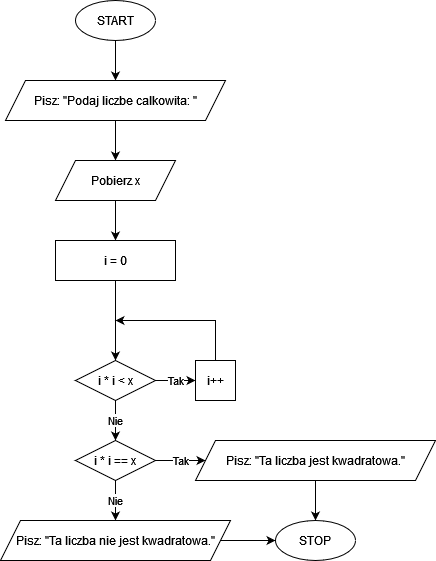

The diagram above was exported from draw.io. Its source (the exported page's mxGraphModel, read from the mxfile embedded in the PNG):
<mxGraphModel dx="2523" dy="885" grid="1" gridSize="10" guides="1" tooltips="1" connect="1" arrows="1" fold="1" page="1" pageScale="1" pageWidth="850" pageHeight="1100" math="0" shadow="0">
  <root>
    <mxCell id="0" />
    <mxCell id="1" parent="0" />
    <mxCell id="OhbzeJO_ag7VpiLG2ydu-3" value="" style="edgeStyle=orthogonalEdgeStyle;rounded=0;orthogonalLoop=1;jettySize=auto;html=1;" edge="1" parent="1" source="OhbzeJO_ag7VpiLG2ydu-1" target="OhbzeJO_ag7VpiLG2ydu-2">
      <mxGeometry relative="1" as="geometry" />
    </mxCell>
    <mxCell id="OhbzeJO_ag7VpiLG2ydu-1" value="START" style="ellipse;whiteSpace=wrap;html=1;" vertex="1" parent="1">
      <mxGeometry x="40" y="40" width="80" height="40" as="geometry" />
    </mxCell>
    <mxCell id="OhbzeJO_ag7VpiLG2ydu-5" value="" style="edgeStyle=orthogonalEdgeStyle;rounded=0;orthogonalLoop=1;jettySize=auto;html=1;" edge="1" parent="1" source="OhbzeJO_ag7VpiLG2ydu-2" target="OhbzeJO_ag7VpiLG2ydu-4">
      <mxGeometry relative="1" as="geometry" />
    </mxCell>
    <mxCell id="OhbzeJO_ag7VpiLG2ydu-2" value="Pisz: &quot;Podaj liczbe calkowita: &quot;" style="shape=parallelogram;perimeter=parallelogramPerimeter;whiteSpace=wrap;html=1;fixedSize=1;" vertex="1" parent="1">
      <mxGeometry x="-30" y="120" width="220" height="40" as="geometry" />
    </mxCell>
    <mxCell id="OhbzeJO_ag7VpiLG2ydu-7" value="" style="edgeStyle=orthogonalEdgeStyle;rounded=0;orthogonalLoop=1;jettySize=auto;html=1;" edge="1" parent="1" source="OhbzeJO_ag7VpiLG2ydu-4" target="OhbzeJO_ag7VpiLG2ydu-6">
      <mxGeometry relative="1" as="geometry" />
    </mxCell>
    <mxCell id="OhbzeJO_ag7VpiLG2ydu-4" value="Pobierz x" style="shape=parallelogram;perimeter=parallelogramPerimeter;whiteSpace=wrap;html=1;fixedSize=1;" vertex="1" parent="1">
      <mxGeometry x="20" y="200" width="120" height="40" as="geometry" />
    </mxCell>
    <mxCell id="OhbzeJO_ag7VpiLG2ydu-9" value="" style="edgeStyle=orthogonalEdgeStyle;rounded=0;orthogonalLoop=1;jettySize=auto;html=1;" edge="1" parent="1" source="OhbzeJO_ag7VpiLG2ydu-6" target="OhbzeJO_ag7VpiLG2ydu-8">
      <mxGeometry relative="1" as="geometry" />
    </mxCell>
    <mxCell id="OhbzeJO_ag7VpiLG2ydu-6" value="i = 0" style="whiteSpace=wrap;html=1;" vertex="1" parent="1">
      <mxGeometry x="20" y="280" width="120" height="40" as="geometry" />
    </mxCell>
    <mxCell id="OhbzeJO_ag7VpiLG2ydu-12" value="Tak" style="edgeStyle=orthogonalEdgeStyle;rounded=0;orthogonalLoop=1;jettySize=auto;html=1;" edge="1" parent="1" source="OhbzeJO_ag7VpiLG2ydu-8" target="OhbzeJO_ag7VpiLG2ydu-11">
      <mxGeometry relative="1" as="geometry" />
    </mxCell>
    <mxCell id="OhbzeJO_ag7VpiLG2ydu-16" value="Nie" style="edgeStyle=orthogonalEdgeStyle;rounded=0;orthogonalLoop=1;jettySize=auto;html=1;" edge="1" parent="1" source="OhbzeJO_ag7VpiLG2ydu-8" target="OhbzeJO_ag7VpiLG2ydu-15">
      <mxGeometry relative="1" as="geometry" />
    </mxCell>
    <mxCell id="OhbzeJO_ag7VpiLG2ydu-8" value="i * i &amp;lt; x" style="rhombus;whiteSpace=wrap;html=1;" vertex="1" parent="1">
      <mxGeometry x="40" y="400" width="80" height="40" as="geometry" />
    </mxCell>
    <mxCell id="OhbzeJO_ag7VpiLG2ydu-11" value="i++" style="whiteSpace=wrap;html=1;" vertex="1" parent="1">
      <mxGeometry x="160" y="400" width="40" height="40" as="geometry" />
    </mxCell>
    <mxCell id="OhbzeJO_ag7VpiLG2ydu-13" value="" style="endArrow=classic;html=1;rounded=0;exitX=0.5;exitY=0;exitDx=0;exitDy=0;" edge="1" parent="1" source="OhbzeJO_ag7VpiLG2ydu-11">
      <mxGeometry width="50" height="50" relative="1" as="geometry">
        <mxPoint x="200" y="360" as="sourcePoint" />
        <mxPoint x="80" y="360" as="targetPoint" />
        <Array as="points">
          <mxPoint x="180" y="360" />
        </Array>
      </mxGeometry>
    </mxCell>
    <mxCell id="OhbzeJO_ag7VpiLG2ydu-19" value="Tak" style="edgeStyle=orthogonalEdgeStyle;rounded=0;orthogonalLoop=1;jettySize=auto;html=1;" edge="1" parent="1" source="OhbzeJO_ag7VpiLG2ydu-15" target="OhbzeJO_ag7VpiLG2ydu-18">
      <mxGeometry relative="1" as="geometry" />
    </mxCell>
    <mxCell id="OhbzeJO_ag7VpiLG2ydu-21" value="Nie" style="edgeStyle=orthogonalEdgeStyle;rounded=0;orthogonalLoop=1;jettySize=auto;html=1;" edge="1" parent="1" source="OhbzeJO_ag7VpiLG2ydu-15" target="OhbzeJO_ag7VpiLG2ydu-20">
      <mxGeometry relative="1" as="geometry" />
    </mxCell>
    <mxCell id="OhbzeJO_ag7VpiLG2ydu-15" value="i * i == x" style="rhombus;whiteSpace=wrap;html=1;" vertex="1" parent="1">
      <mxGeometry x="40" y="480" width="80" height="40" as="geometry" />
    </mxCell>
    <mxCell id="OhbzeJO_ag7VpiLG2ydu-26" value="" style="edgeStyle=orthogonalEdgeStyle;rounded=0;orthogonalLoop=1;jettySize=auto;html=1;" edge="1" parent="1" source="OhbzeJO_ag7VpiLG2ydu-18" target="OhbzeJO_ag7VpiLG2ydu-25">
      <mxGeometry relative="1" as="geometry" />
    </mxCell>
    <mxCell id="OhbzeJO_ag7VpiLG2ydu-18" value="Pisz: &quot;Ta liczba jest kwadratowa.&quot;" style="shape=parallelogram;perimeter=parallelogramPerimeter;whiteSpace=wrap;html=1;fixedSize=1;" vertex="1" parent="1">
      <mxGeometry x="160" y="480" width="240" height="40" as="geometry" />
    </mxCell>
    <mxCell id="OhbzeJO_ag7VpiLG2ydu-28" value="" style="edgeStyle=orthogonalEdgeStyle;rounded=0;orthogonalLoop=1;jettySize=auto;html=1;" edge="1" parent="1" source="OhbzeJO_ag7VpiLG2ydu-20" target="OhbzeJO_ag7VpiLG2ydu-25">
      <mxGeometry relative="1" as="geometry" />
    </mxCell>
    <mxCell id="OhbzeJO_ag7VpiLG2ydu-20" value="Pisz: &quot;Ta liczba nie jest kwadratowa.&quot;" style="shape=parallelogram;perimeter=parallelogramPerimeter;whiteSpace=wrap;html=1;fixedSize=1;" vertex="1" parent="1">
      <mxGeometry x="-35" y="560" width="230" height="40" as="geometry" />
    </mxCell>
    <mxCell id="OhbzeJO_ag7VpiLG2ydu-25" value="STOP" style="ellipse;whiteSpace=wrap;html=1;" vertex="1" parent="1">
      <mxGeometry x="240" y="560" width="80" height="40" as="geometry" />
    </mxCell>
  </root>
</mxGraphModel>